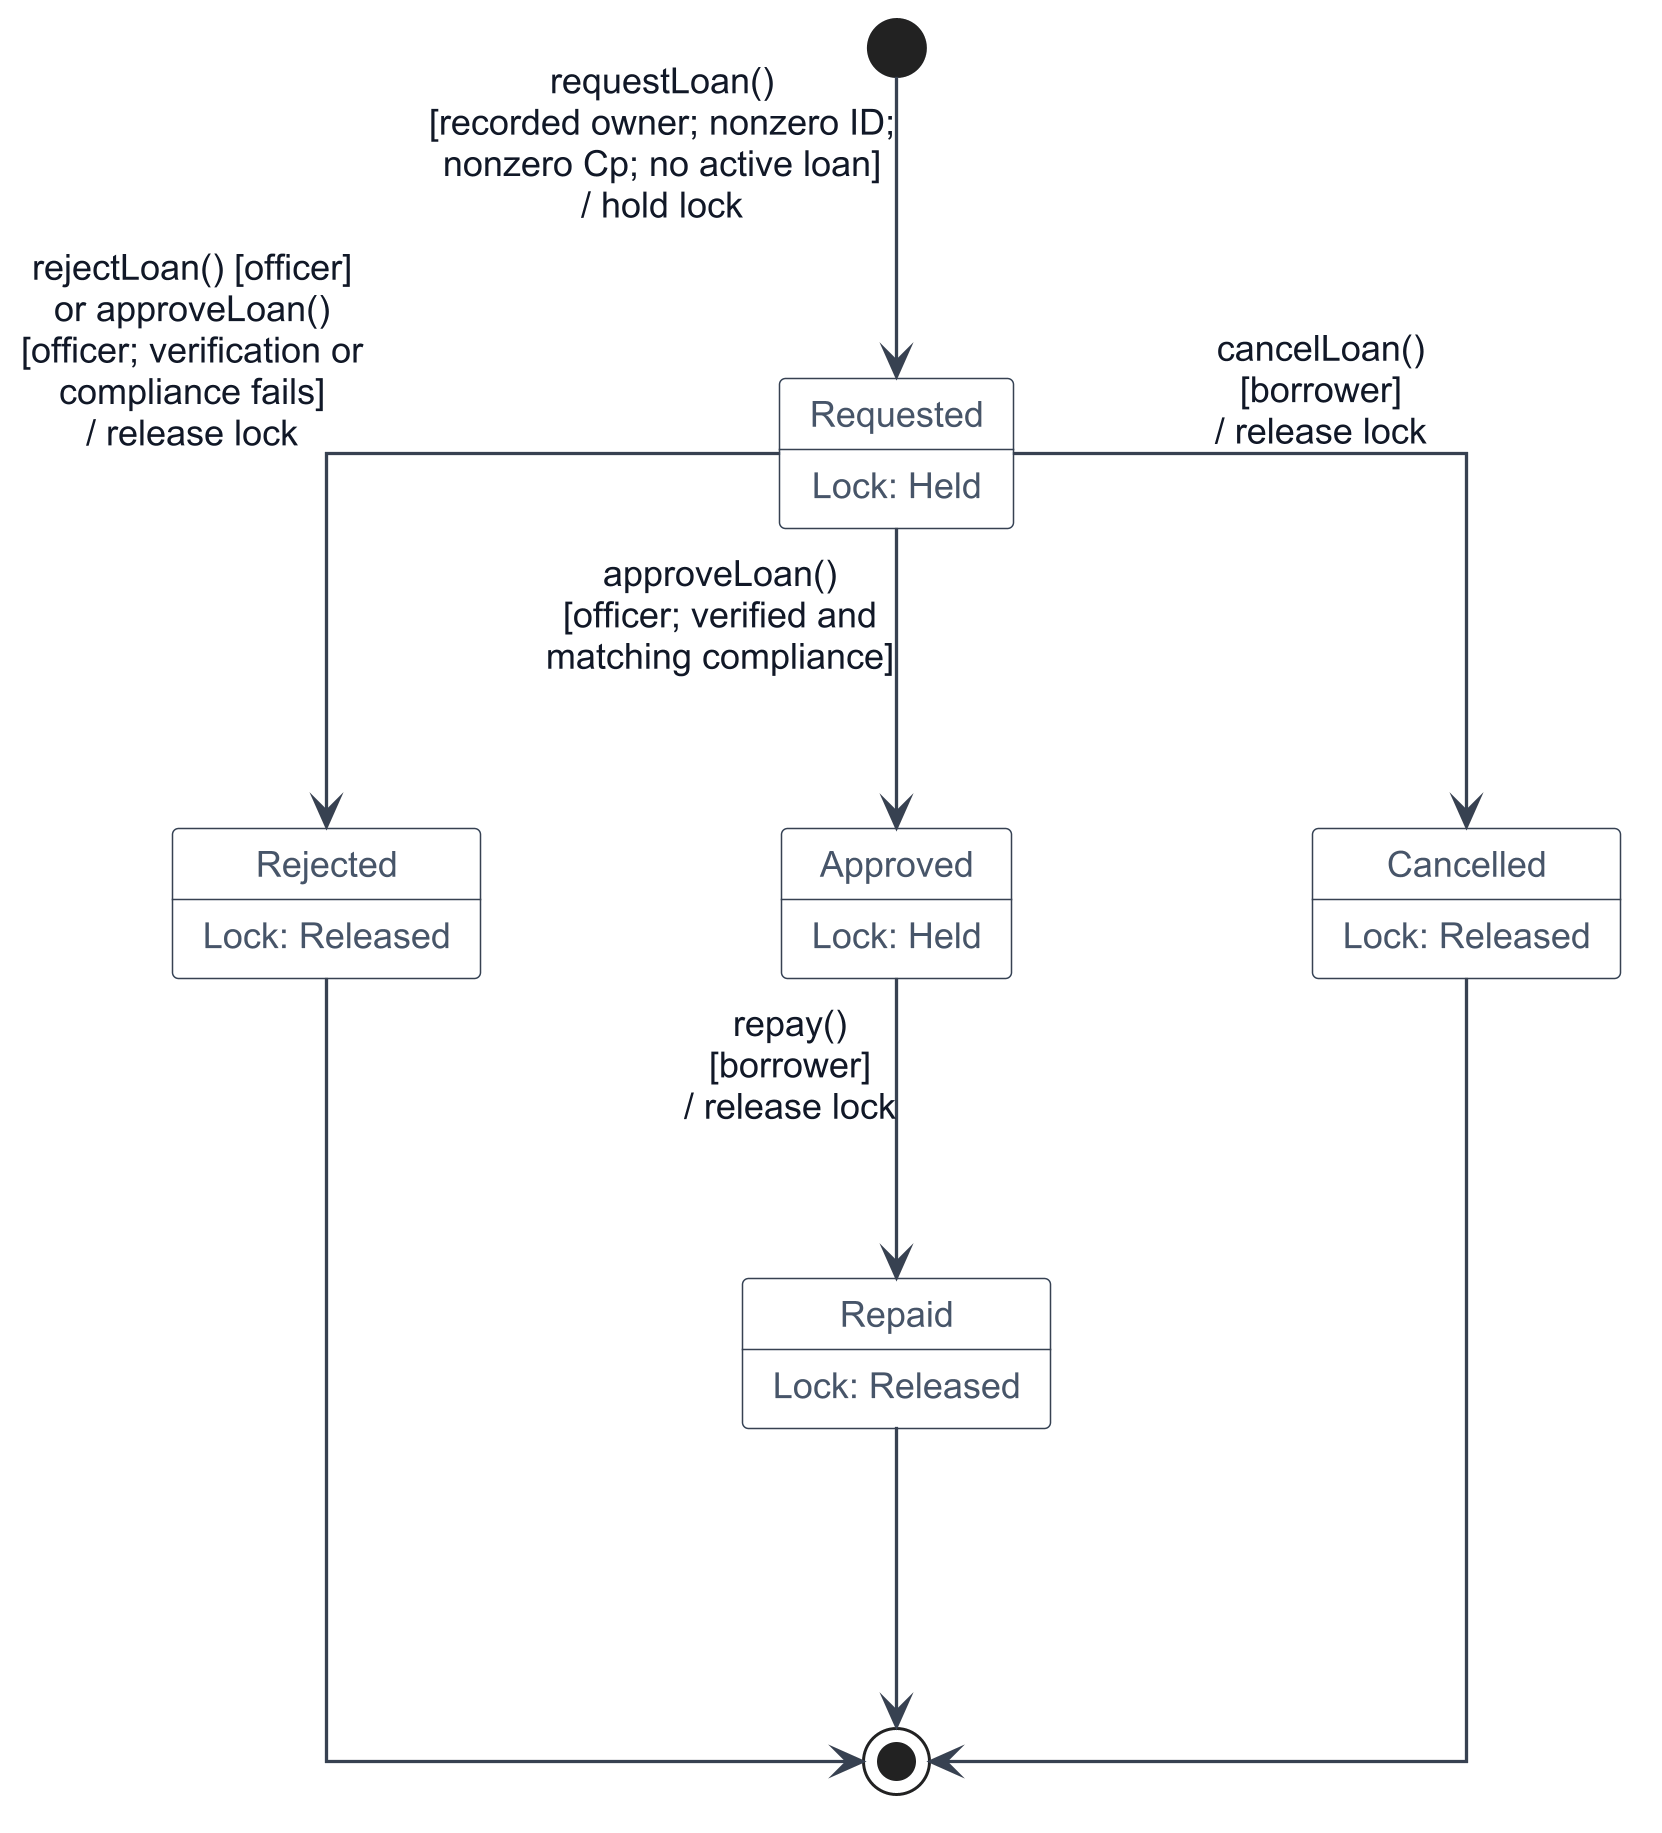

The diagram above was rendered by PlantUML. Its source (embedded in the PNG):
@startuml

scale 3

skinparam backgroundColor #FFFFFF
skinparam defaultFontName "Arial"
skinparam defaultFontSize 14
skinparam defaultTextAlignment center
skinparam shadowing false
skinparam linetype ortho
skinparam roundcorner 4

skinparam nodesep 100
skinparam ranksep 100

skinparam ArrowColor #374151
skinparam ArrowThickness 1.1
skinparam ArrowFontColor #111827
skinparam ArrowFontSize 12

skinparam StateBorderColor #334155
skinparam StateBackgroundColor #FFFFFF
skinparam StateFontColor #111827
skinparam StateFontSize 14
skinparam StateFontStyle bold

skinparam StateAttributeFontSize 12
skinparam StateAttributeFontStyle plain
skinparam StateAttributeFontColor #475569

skinparam StateStartColor #111827
skinparam StateEndColor #111827

skinparam state {
  BackgroundColor #FFFFFF
  BorderColor #334155
  FontColor #111827
  FontSize 14
  FontStyle bold
  AttributeFontSize 12
  AttributeFontStyle plain
  AttributeFontColor #475569
  RoundCorner 4
}

top to bottom direction
state Requested
Requested : Lock: Held
state Approved
Approved : Lock: Held
state Repaid
Repaid : Lock: Released
state Rejected
Rejected : Lock: Released
state Cancelled
Cancelled : Lock: Released
state Final <<end>>

Rejected -[hidden]right-> Approved
Approved -[hidden]right-> Cancelled

[*] -down-> Requested : requestLoan()\n[recorded owner; nonzero ID;\nnonzero Cp; no active loan]\n/ hold lock
Requested -down-> Approved : approveLoan()\n[officer; verified and\nmatching compliance]
Approved -down-> Repaid : repay()\n[borrower]\n/ release lock
Requested -down-> Rejected : rejectLoan() [officer]\nor approveLoan()\n[officer; verification or\ncompliance fails]\n/ release lock
Requested -down-> Cancelled : cancelLoan()\n[borrower]\n/ release lock
Repaid -down-> Final
Rejected -down[norank]-> Final
Cancelled -down[norank]-> Final
@enduml